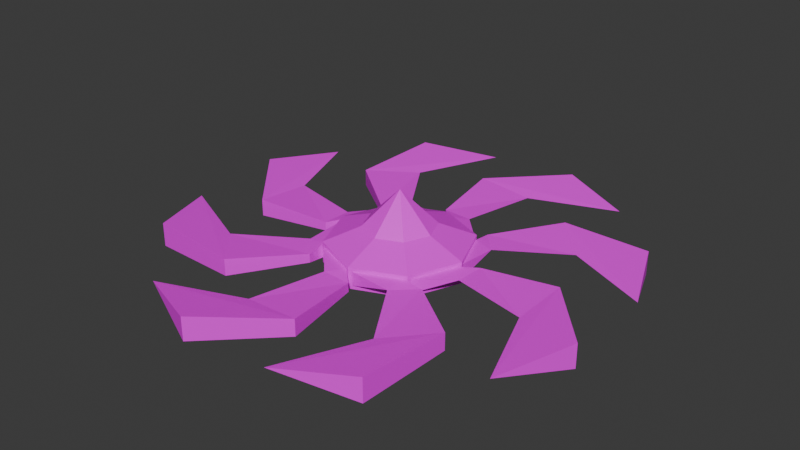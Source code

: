 # Source: Dragonfly_Crusher_Fan.blend  (saved by Blender 4.3.34; exported with 4.5.12 LTS)
import bpy
from mathutils import Matrix  # noqa: F401  (used for matrix-valued properties, if any)

bpy.ops.wm.read_factory_settings(use_empty=True)
scene = bpy.context.scene
scene.name = 'Scene'

# ---- collections
col_collection = bpy.data.collections.new('Collection'); scene.collection.children.link(col_collection)

# ---- images (referenced by path relative to the original .blend; pixels are not part of the script)
import os
ASSET_DIR = os.environ.get("B2B_ASSET_DIR", "")  # directory of the original .blend (textures are referenced by path, not embedded)
HERE = os.path.dirname(os.path.abspath(__file__))  # packed textures are extracted next to this script under _unpacked/

def load_image(name, relpath, width, height, colorspace="sRGB"):
    """Load a texture the original file referenced (path relative to the .blend, or extracted next to this script)."""
    p = next((c for c in (os.path.join(HERE, relpath), os.path.join(ASSET_DIR, relpath)) if relpath and os.path.exists(c)), "")
    if p:
        img = bpy.data.images.load(p, check_existing=True)
        img.name = name
    else:  # same state as the original file: an image datablock whose file is absent (Cycles renders it pink)
        img = bpy.data.images.new(name, width, height)
        img.source = "FILE"
        img.filepath = "//" + (relpath or name)
    img.colorspace_settings.name = colorspace
    return img
img_t_galvanizedste4el_00_jpg = load_image('T_GalvanizedSte4el_00.jpg', 'T_GalvanizedSte4el_00.jpg', 1024, 1024, 'sRGB')
img_t_corrugatedsheet_05_bc_png = load_image('T_CorrugatedSheet_05_BC.png', 'T_CorrugatedSheet_05_BC.png', 1024, 1024, 'sRGB')
img_t_dusty_steel_00_jpg = load_image('T_Dusty_Steel_00.jpg', 'T_Dusty_Steel_00.jpg', 1024, 1024, 'sRGB')

# ---- materials (node trees are filled in below, after node groups)
mat_material_001 = bpy.data.materials.new('Material.001')
mat_material_002 = bpy.data.materials.new('Material.002')
mat_material_003 = bpy.data.materials.new('Material.003')

# ---- material node trees
mat_material_001.use_nodes = True; mat_material_001.node_tree.nodes.clear()
_N = mat_material_001.node_tree.nodes; _L = mat_material_001.node_tree.links
n0 = _N.new('ShaderNodeBsdfPrincipled'); n0.name = 'Principled BSDF'; n0.location = (10, 300)
n1 = _N.new('ShaderNodeOutputMaterial'); n1.name = 'Material Output'; n1.location = (300, 300)
n2 = _N.new('ShaderNodeTexImage'); n2.name = 'Image Texture'; n2.location = (-280, 280)
n2.image = img_t_galvanizedste4el_00_jpg
_L.new(n0.outputs[0], n1.inputs[0])
_L.new(n2.outputs[0], n0.inputs[0])
n1.is_active_output = True
mat_material_002.use_nodes = True; mat_material_002.node_tree.nodes.clear()
_N = mat_material_002.node_tree.nodes; _L = mat_material_002.node_tree.links
n0 = _N.new('ShaderNodeBsdfPrincipled'); n0.name = 'Principled BSDF'; n0.location = (10, 300)
n1 = _N.new('ShaderNodeOutputMaterial'); n1.name = 'Material Output'; n1.location = (300, 300)
n2 = _N.new('ShaderNodeTexImage'); n2.name = 'Image Texture'; n2.location = (-280, 280)
n2.image = img_t_corrugatedsheet_05_bc_png
_L.new(n0.outputs[0], n1.inputs[0])
_L.new(n2.outputs[0], n0.inputs[0])
n1.is_active_output = True
mat_material_003.use_nodes = True; mat_material_003.node_tree.nodes.clear()
_N = mat_material_003.node_tree.nodes; _L = mat_material_003.node_tree.links
n0 = _N.new('ShaderNodeBsdfPrincipled'); n0.name = 'Principled BSDF'; n0.location = (10, 300)
n1 = _N.new('ShaderNodeOutputMaterial'); n1.name = 'Material Output'; n1.location = (300, 300)
n2 = _N.new('ShaderNodeTexImage'); n2.name = 'Image Texture'; n2.location = (-280, 280)
n2.image = img_t_dusty_steel_00_jpg
_L.new(n0.outputs[0], n1.inputs[0])
_L.new(n2.outputs[0], n0.inputs[0])
n1.is_active_output = True

# ---- world
world_world = bpy.data.worlds.new('World'); scene.world = world_world
world_world.use_nodes = True; world_world.node_tree.nodes.clear()
_N = world_world.node_tree.nodes; _L = world_world.node_tree.links
n0 = _N.new('ShaderNodeOutputWorld'); n0.name = 'World Output'; n0.location = (300, 300)
n1 = _N.new('ShaderNodeBackground'); n1.name = 'Background'; n1.location = (10, 300)
n1.inputs[0].default_value = (0.05088, 0.05088, 0.05088, 1.0)
_L.new(n1.outputs[0], n0.inputs[0])
n0.is_active_output = True
world_world.color = (0.05088, 0.05088, 0.05088)
world_world.sun_shadow_jitter_overblur = 0.0

# ---- meshes
me_cylinder = bpy.data.meshes.new('Cylinder')
me_cylinder.from_pydata([(-0.09239, 1.962, 0.1066), (-0.09239, 1.962, 0.5066), (1.452, 1.322, 0.1066), (1.452, 1.322, 0.5066), (1.962, 0.09239, 0.1066), (1.962, 0.09239, 0.5066), (1.322, -1.452, 0.1066), (1.322, -1.452, 0.5066), (0.09239, -1.962, 0.1066), (0.09239, -1.962, 0.5066), (-1.452, -1.322, 0.1066), (-1.452, -1.322, 0.5066), (-1.962, -0.09239, 0.1066), (-1.962, -0.09239, 0.5066), (-1.322, 1.452, 0.1066), (-1.322, 1.452, 0.5066), (-1.247e-08, -9.35e-09, 2.007), (-1.247e-08, -1.0, 1.007), (-1.247e-08, 1.0, 1.007), (1.0, -9.35e-09, 1.007), (-1.0, -9.35e-09, 1.007), (-0.7071, 0.7071, 1.007), (-0.7071, -0.7071, 1.007), (0.7071, 0.7071, 1.007), (0.7071, -0.7071, 1.007), (0.09239, 1.962, 0.1066), (0.09239, 1.962, 0.5066), (1.322, 1.452, 0.5066), (1.322, 1.452, 0.1066), (1.962, -0.09239, 0.1066), (1.962, -0.09239, 0.5066), (1.452, -1.322, 0.5066), (1.452, -1.322, 0.1066), (-0.09239, -1.962, 0.1066), (-0.09239, -1.962, 0.5066), (-1.322, -1.452, 0.5066), (-1.322, -1.452, 0.1066), (-1.962, 0.09239, 0.1066), (-1.962, 0.09239, 0.5066), (-1.452, 1.322, 0.5066), (-1.452, 1.322, 0.1066), (-1.247e-08, 2.0, 0.006591), (1.414, 1.414, 0.006591), (1.414, 1.414, 0.6066), (-1.247e-08, 2.0, 0.6066), (2.0, -9.35e-09, 0.6066), (2.0, -9.35e-09, 0.006591), (1.414, -1.414, 0.006591), (1.414, -1.414, 0.6066), (-1.247e-08, -2.0, 0.6066), (-1.247e-08, -2.0, 0.006591), (-1.414, -1.414, 0.006591), (-1.414, -1.414, 0.6066), (-2.0, -9.35e-09, 0.6066), (-2.0, -9.35e-09, 0.006591), (-1.414, 1.414, 0.006591), (-1.414, 1.414, 0.6066), (-1.261, 1.995, 0.4312), (-1.261, 1.995, 0.4312), (1.43, 1.878, 0.4323), (1.43, 1.878, 0.1809), (1.995, 1.261, 0.4312), (1.995, 1.261, 0.4312), (1.878, -1.43, 0.4323), (1.878, -1.43, 0.1809), (1.261, -1.995, 0.4312), (1.261, -1.995, 0.4312), (-1.43, -1.878, 0.4323), (-1.43, -1.878, 0.1809), (-1.995, -1.261, 0.4312), (-1.995, -1.261, 0.4312), (-1.878, 1.43, 0.4323), (-1.878, 1.43, 0.1809), (-0.3166, 2.339, 0.1809), (0.5192, 2.303, 0.4312), (0.5192, 2.303, 0.4312), (-0.3166, 2.339, 0.4323), (2.339, 0.3166, 0.4323), (2.339, 0.3166, 0.1809), (2.303, -0.5192, 0.4312), (2.303, -0.5192, 0.4312), (0.3166, -2.339, 0.4323), (0.3166, -2.339, 0.1809), (-0.5192, -2.303, 0.4312), (-0.5192, -2.303, 0.4312), (-2.339, -0.3166, 0.4323), (-2.339, -0.3166, 0.1809), (-2.303, 0.5192, 0.4312), (-2.303, 0.5192, 0.4312), (-2.411, 3.814, 0.4312), (-2.411, 3.814, 0.4312), (2.734, 3.59, 0.5469), (2.734, 3.59, 0.06625), (3.814, 2.411, 0.4312), (3.814, 2.411, 0.4312), (3.59, -2.734, 0.5469), (3.59, -2.734, 0.06625), (2.411, -3.814, 0.4312), (2.411, -3.814, 0.4312), (-2.734, -3.59, 0.5469), (-2.734, -3.59, 0.06625), (-3.814, -2.411, 0.4312), (-3.814, -2.411, 0.4312), (-3.59, 2.734, 0.5469), (-3.59, 2.734, 0.06625), (-0.6051, 4.472, 0.06625), (0.9925, 4.402, 0.4312), (0.9925, 4.402, 0.4312), (-0.6051, 4.472, 0.5469), (4.472, 0.6051, 0.5469), (4.472, 0.6051, 0.06625), (4.402, -0.9925, 0.4312), (4.402, -0.9925, 0.4312), (0.6051, -4.472, 0.5469), (0.6051, -4.472, 0.06625), (-0.9925, -4.402, 0.4312), (-0.9925, -4.402, 0.4312), (-4.472, -0.6051, 0.5469), (-4.472, -0.6051, 0.06625), (-4.402, 0.9925, 0.4312), (-4.402, 0.9925, 0.4312), (-1.343, 6.163, 0.4312), (-1.343, 6.163, 0.4312), (5.307, 3.408, 0.6425), (5.307, 3.408, -0.02935), (6.163, 1.343, 0.4312), (6.163, 1.343, 0.4312), (3.408, -5.307, 0.6425), (3.408, -5.307, -0.02935), (1.343, -6.163, 0.4312), (1.343, -6.163, 0.4312), (-5.307, -3.408, 0.6425), (-5.307, -3.408, -0.02935), (-6.163, -1.343, 0.4312), (-6.163, -1.343, 0.4312), (-3.408, 5.307, 0.6425), (-3.408, 5.307, -0.02935), (1.343, 6.163, -0.02935), (3.408, 5.307, 0.4312), (3.408, 5.307, 0.4312), (1.343, 6.163, 0.6425), (6.163, -1.343, 0.6425), (6.163, -1.343, -0.02935), (5.307, -3.408, 0.4312), (5.307, -3.408, 0.4312), (-1.343, -6.163, 0.6425), (-1.343, -6.163, -0.02935), (-3.408, -5.307, 0.4312), (-3.408, -5.307, 0.4312), (-6.163, 1.343, 0.6425), (-6.163, 1.343, -0.02935), (-5.307, 3.408, 0.4312), (-5.307, 3.408, 0.4312)], [], [(29, 30, 77, 78), (10, 11, 67, 68), (27, 28, 74, 75), (9, 8, 65, 66), (25, 26, 76, 73), (7, 9, 66, 63), (20, 53, 52, 22), (39, 40, 87, 88), (26, 27, 75, 76), (41, 42, 46, 47, 50, 51, 54, 55), (17, 49, 48, 24), (23, 18, 16), (21, 20, 16), (18, 21, 16), (17, 16, 22), (19, 23, 16), (19, 16, 24), (45, 19, 24, 48), (45, 43, 23, 19), (49, 17, 22, 52), (44, 56, 21, 18), (56, 53, 20, 21), (43, 44, 18, 23), (16, 17, 24), (16, 20, 22), (0, 1, 44, 41), (3, 2, 42, 43), (2, 4, 46, 42), (5, 3, 43, 45), (4, 5, 45, 46), (7, 6, 47, 48), (6, 8, 50, 47), (9, 7, 48, 49), (8, 9, 49, 50), (11, 10, 51, 52), (10, 12, 54, 51), (13, 11, 52, 53), (12, 13, 53, 54), (15, 14, 55, 56), (14, 0, 41, 55), (1, 15, 56, 44), (25, 28, 42, 41), (27, 26, 44, 43), (26, 25, 41, 44), (28, 27, 43, 42), (30, 29, 46, 45), (29, 32, 47, 46), (31, 30, 45, 48), (32, 31, 48, 47), (34, 33, 50, 49), (33, 36, 51, 50), (35, 34, 49, 52), (36, 35, 52, 51), (38, 37, 54, 53), (37, 40, 55, 54), (39, 38, 53, 56), (40, 39, 56, 55), (72, 71, 103, 104), (81, 84, 116, 113), (70, 69, 101, 102), (83, 82, 114, 115), (67, 70, 102, 99), (82, 81, 113, 114), (69, 68, 100, 101), (80, 79, 111, 112), (12, 10, 68, 69), (32, 29, 78, 79), (11, 13, 70, 67), (30, 31, 80, 77), (13, 12, 69, 70), (31, 32, 79, 80), (14, 15, 71, 72), (33, 34, 81, 82), (1, 0, 57, 58), (0, 14, 72, 57), (36, 33, 82, 83), (2, 3, 59, 60), (15, 1, 58, 71), (34, 35, 84, 81), (4, 2, 60, 61), (35, 36, 83, 84), (3, 5, 62, 59), (37, 38, 85, 86), (5, 4, 61, 62), (40, 37, 86, 87), (6, 7, 63, 64), (28, 25, 73, 74), (38, 39, 88, 85), (8, 6, 64, 65), (103, 90, 122, 135), (118, 117, 149, 150), (92, 91, 123, 124), (89, 104, 136, 121), (116, 115, 147, 148), (90, 89, 121, 122), (104, 103, 135, 136), (113, 116, 148, 145), (58, 57, 89, 90), (84, 83, 115, 116), (57, 72, 104, 89), (60, 59, 91, 92), (86, 85, 117, 118), (71, 58, 90, 103), (61, 60, 92, 93), (87, 86, 118, 119), (74, 73, 105, 106), (59, 62, 94, 91), (85, 88, 120, 117), (76, 75, 107, 108), (62, 61, 93, 94), (88, 87, 119, 120), (73, 76, 108, 105), (64, 63, 95, 96), (75, 74, 106, 107), (65, 64, 96, 97), (78, 77, 109, 110), (63, 66, 98, 95), (79, 78, 110, 111), (66, 65, 97, 98), (77, 80, 112, 109), (68, 67, 99, 100), (137, 140, 139, 138), (124, 123, 126, 125), (142, 141, 144, 143), (128, 127, 130, 129), (146, 145, 148, 147), (132, 131, 134, 133), (150, 149, 152, 151), (136, 135, 122, 121), (93, 92, 124, 125), (119, 118, 150, 151), (106, 105, 137, 138), (91, 94, 126, 123), (117, 120, 152, 149), (108, 107, 139, 140), (94, 93, 125, 126), (120, 119, 151, 152), (105, 108, 140, 137), (96, 95, 127, 128), (107, 106, 138, 139), (97, 96, 128, 129), (110, 109, 141, 142), (95, 98, 130, 127), (111, 110, 142, 143), (98, 97, 129, 130), (109, 112, 144, 141), (100, 99, 131, 132), (112, 111, 143, 144), (101, 100, 132, 133), (114, 113, 145, 146), (99, 102, 134, 131), (115, 114, 146, 147), (102, 101, 133, 134)])
me_cylinder.polygons.foreach_set('material_index', [0, 0, 0, 0, 0, 0, 1, 0, 0, 0, 1, 2, 2, 2, 2, 2, 2, 1, 1, 1, 1, 1, 1, 2, 2, 1, 1, 1, 1, 1, 1, 1, 1, 1, 1, 1, 1, 1, 1, 1, 1, 1, 1, 0, 1, 1, 1, 1, 1, 1, 1, 1, 1, 1, 1, 1, 1, 0, 0, 0, 0, 0, 0, 0, 0, 0, 0, 0, 0, 0, 0, 0, 0, 0, 0, 0, 0, 0, 0, 0, 0, 0, 0, 0, 0, 0, 0, 0, 0, 0, 0, 0, 0, 0, 0, 0, 0, 0, 0, 0, 0, 0, 0, 0, 0, 0, 0, 0, 0, 0, 0, 0, 0, 0, 0, 0, 0, 0, 0, 0, 0, 0, 0, 0, 0, 0, 0, 0, 0, 0, 0, 0, 0, 0, 0, 0, 0, 0, 0, 0, 0, 0, 0, 0, 0, 0, 0, 0, 0, 0, 0, 0, 0])
_uv = me_cylinder.uv_layers.new(name='UVMap')
_uv.uv.foreach_set('vector', [0.4925, 0.4745, 0.4925, 0.507, 0.5257, 0.5009, 0.5257, 0.4805, 0.3928, 0.4745, 0.3928, 0.507, 0.3476, 0.5009, 0.3476, 0.4805, 0.6178, 0.507, 0.6178, 0.4745, 0.6868, 0.5009, 0.6868, 0.5009, 0.5075, 0.507, 0.5075, 0.4745, 0.6023, 0.5009, 0.6023, 0.5009, 0.5075, 0.4745, 0.5075, 0.507, 0.4743, 0.5009, 0.4743, 0.4805, 0.6072, 0.3822, 0.5075, 0.3408, 0.6023, 0.3381, 0.6524, 0.384, 0.269, 0.5957, 0.03806, 0.6913, 0.03806, 0.3087, 0.269, 0.4043, 0.3822, 0.507, 0.3822, 0.4745, 0.3132, 0.5009, 0.3132, 0.5009, 0.5075, 0.6592, 0.6072, 0.6178, 0.5421, 0.6868, 0.4743, 0.6898, 0.5, 0.6623, 0.6147, 0.6147, 0.6623, 0.5, 0.6147, 0.3853, 0.5, 0.3377, 0.3853, 0.3853, 0.3377, 0.5, 0.3853, 0.6147, 0.269, 0.5957, 0.03806, 0.6913, 0.03806, 0.3087, 0.269, 0.4043, 0.5742, 0.6792, 0.4258, 0.6792, 0.5, 0.5, 0.3208, 0.5742, 0.3208, 0.4258, 0.5, 0.5, 0.4258, 0.6792, 0.3208, 0.5742, 0.5, 0.5, 0.5742, 0.3208, 0.5, 0.5, 0.4258, 0.3208, 0.6792, 0.5742, 0.5742, 0.6792, 0.5, 0.5, 0.6792, 0.5742, 0.5, 0.5, 0.6792, 0.4258, 0.03806, 0.3087, 0.269, 0.4043, 0.269, 0.5957, 0.03806, 0.6913, 0.9619, 0.3087, 0.9619, 0.6913, 0.731, 0.5957, 0.731, 0.4043, 0.9619, 0.6913, 0.731, 0.5957, 0.731, 0.4043, 0.9619, 0.3087, 0.9619, 0.3087, 0.9619, 0.6913, 0.731, 0.5957, 0.731, 0.4043, 0.9619, 0.3087, 0.9619, 0.6913, 0.731, 0.5957, 0.731, 0.4043, 0.03806, 0.6913, 0.03806, 0.3087, 0.269, 0.4043, 0.269, 0.5957, 0.5, 0.5, 0.5742, 0.3208, 0.6792, 0.4258, 0.5, 0.5, 0.3208, 0.4258, 0.4258, 0.3208, 0.4582, 0.5309, 0.5582, 0.5309, 0.5832, 0.5078, 0.4332, 0.5078, 0.5582, 0.1617, 0.4582, 0.1617, 0.4332, 0.1386, 0.5832, 0.1386, 0.4582, 0.1617, 0.4582, 0.4691, 0.4332, 0.4922, 0.4332, 0.1386, 0.5582, 0.4691, 0.5582, 0.1617, 0.5832, 0.1386, 0.5832, 0.4922, 0.4582, 0.4691, 0.5582, 0.4691, 0.5832, 0.4922, 0.4332, 0.4922, 0.5582, 0.1773, 0.4582, 0.1773, 0.4332, 0.1542, 0.5832, 0.1542, 0.4582, 0.1773, 0.4582, 0.4847, 0.4332, 0.5078, 0.4332, 0.1542, 0.5582, 0.4847, 0.5582, 0.1773, 0.5832, 0.1542, 0.5832, 0.5078, 0.4582, 0.4847, 0.5582, 0.4847, 0.5832, 0.5078, 0.4332, 0.5078, 0.5582, 0.8227, 0.4582, 0.8227, 0.4332, 0.8458, 0.5832, 0.8458, 0.4582, 0.8227, 0.4582, 0.5153, 0.4332, 0.4922, 0.4332, 0.8458, 0.5582, 0.5153, 0.5582, 0.8227, 0.5832, 0.8458, 0.5832, 0.4922, 0.4582, 0.5153, 0.5582, 0.5153, 0.5832, 0.4922, 0.4332, 0.4922, 0.5582, 0.8383, 0.4582, 0.8383, 0.4332, 0.8614, 0.5832, 0.8614, 0.4582, 0.8383, 0.4582, 0.5309, 0.4332, 0.5078, 0.4332, 0.8614, 0.5582, 0.5309, 0.5582, 0.8383, 0.5832, 0.8614, 0.5832, 0.5078, 0.4582, 0.4847, 0.4582, 0.1773, 0.4332, 0.1542, 0.4332, 0.5078, 0.5582, 0.1773, 0.5582, 0.4847, 0.5832, 0.5078, 0.5832, 0.1542, 0.5075, 0.507, 0.5075, 0.4745, 0.5, 0.4664, 0.5, 0.5151, 0.4582, 0.1773, 0.5582, 0.1773, 0.5832, 0.1542, 0.4332, 0.1542, 0.5582, 0.5153, 0.4582, 0.5153, 0.4332, 0.4922, 0.5832, 0.4922, 0.4582, 0.5153, 0.4582, 0.8227, 0.4332, 0.8458, 0.4332, 0.4922, 0.5582, 0.8227, 0.5582, 0.5153, 0.5832, 0.4922, 0.5832, 0.8458, 0.4582, 0.8227, 0.5582, 0.8227, 0.5832, 0.8458, 0.4332, 0.8458, 0.5582, 0.5309, 0.4582, 0.5309, 0.4332, 0.5078, 0.5832, 0.5078, 0.4582, 0.5309, 0.4582, 0.8383, 0.4332, 0.8614, 0.4332, 0.5078, 0.5582, 0.8383, 0.5582, 0.5309, 0.5832, 0.5078, 0.5832, 0.8614, 0.4582, 0.8383, 0.5582, 0.8383, 0.5832, 0.8614, 0.4332, 0.8614, 0.5582, 0.4691, 0.4582, 0.4691, 0.4332, 0.4922, 0.5832, 0.4922, 0.4582, 0.4691, 0.4582, 0.1617, 0.4332, 0.1386, 0.4332, 0.4922, 0.5582, 0.1617, 0.5582, 0.4691, 0.5832, 0.4922, 0.5832, 0.1386, 0.4582, 0.1617, 0.5582, 0.1617, 0.5832, 0.1386, 0.4332, 0.1386, 0.3476, 0.4805, 0.3476, 0.5009, 0.2087, 0.5102, 0.2087, 0.4712, 0.5257, 0.3102, 0.4579, 0.3132, 0.4195, 0.1429, 0.5491, 0.1372, 0.3381, 0.3977, 0.3381, 0.3977, 0.1905, 0.3044, 0.1905, 0.3044, 0.4579, 0.3132, 0.5257, 0.3102, 0.5491, 0.1372, 0.4195, 0.1429, 0.384, 0.3476, 0.3381, 0.3977, 0.1905, 0.3044, 0.2782, 0.2087, 0.3102, 0.4805, 0.3102, 0.5009, 0.1372, 0.5102, 0.1372, 0.4712, 0.3381, 0.3977, 0.384, 0.3476, 0.2782, 0.2087, 0.1905, 0.3044, 0.6868, 0.4579, 0.6868, 0.4579, 0.8571, 0.4195, 0.8571, 0.4195, 0.3408, 0.4925, 0.3822, 0.3928, 0.384, 0.3476, 0.3381, 0.3977, 0.6178, 0.3928, 0.6592, 0.4925, 0.6898, 0.5257, 0.6868, 0.4579, 0.3822, 0.3928, 0.3408, 0.4925, 0.3381, 0.3977, 0.384, 0.3476, 0.6592, 0.4925, 0.6178, 0.3928, 0.6868, 0.4579, 0.6898, 0.5257, 0.4925, 0.507, 0.4925, 0.4745, 0.3977, 0.5009, 0.3977, 0.5009, 0.6178, 0.507, 0.6178, 0.4745, 0.6868, 0.5009, 0.6868, 0.5009, 0.3928, 0.4745, 0.3928, 0.507, 0.3476, 0.5009, 0.3476, 0.4805, 0.4925, 0.4745, 0.4925, 0.507, 0.5257, 0.5009, 0.5257, 0.4805, 0.4925, 0.507, 0.4925, 0.4745, 0.3977, 0.5009, 0.3977, 0.5009, 0.4925, 0.6592, 0.3928, 0.6178, 0.3476, 0.616, 0.3977, 0.6619, 0.3928, 0.3822, 0.4925, 0.3408, 0.5257, 0.3102, 0.4579, 0.3132, 0.6072, 0.4745, 0.6072, 0.507, 0.6524, 0.5009, 0.6524, 0.4805, 0.3928, 0.6178, 0.4925, 0.6592, 0.3977, 0.6619, 0.3476, 0.616, 0.4925, 0.3408, 0.3928, 0.3822, 0.4579, 0.3132, 0.5257, 0.3102, 0.6592, 0.5075, 0.6178, 0.6072, 0.616, 0.6524, 0.6619, 0.6023, 0.3822, 0.507, 0.3822, 0.4745, 0.3132, 0.5009, 0.3132, 0.5009, 0.6178, 0.6072, 0.6592, 0.5075, 0.6619, 0.6023, 0.616, 0.6524, 0.5075, 0.4745, 0.5075, 0.507, 0.4743, 0.5009, 0.4743, 0.4805, 0.5075, 0.507, 0.5075, 0.4745, 0.6023, 0.5009, 0.6023, 0.5009, 0.3822, 0.6072, 0.3408, 0.5075, 0.3102, 0.4743, 0.3132, 0.5421, 0.6072, 0.4745, 0.6072, 0.507, 0.6524, 0.5009, 0.6524, 0.4805, 0.6072, 0.6178, 0.5075, 0.6592, 0.4743, 0.6898, 0.5421, 0.6868, 0.3408, 0.5075, 0.3822, 0.6072, 0.3132, 0.5421, 0.3102, 0.4743, 0.5075, 0.3408, 0.6072, 0.3822, 0.6524, 0.384, 0.6023, 0.3381, 0.2087, 0.7218, 0.3044, 0.8095, 0.391, 1.0, 0.2235, 0.9306, 0.4509, 0.4712, 0.4509, 0.5102, 0.609, 0.518, 0.609, 0.4635, 0.7218, 0.4712, 0.7218, 0.5102, 0.9306, 0.518, 0.9306, 0.4635, 0.3044, 0.8095, 0.2087, 0.7218, 0.2235, 0.9306, 0.391, 1.0, 0.4195, 0.1429, 0.4195, 0.1429, 0.2235, 0.0694, 0.2235, 0.0694, 0.3044, 0.8095, 0.3044, 0.8095, 0.391, 1.0, 0.391, 1.0, 0.7218, 0.4712, 0.7218, 0.5102, 0.9306, 0.518, 0.9306, 0.4635, 0.5491, 0.1372, 0.4195, 0.1429, 0.2235, 0.0694, 0.391, 0.0, 0.3977, 0.6619, 0.3977, 0.6619, 0.3044, 0.8095, 0.3044, 0.8095, 0.4579, 0.3132, 0.4579, 0.3132, 0.4195, 0.1429, 0.4195, 0.1429, 0.3977, 0.6619, 0.3476, 0.616, 0.2087, 0.7218, 0.3044, 0.8095, 0.6524, 0.4805, 0.6524, 0.5009, 0.7913, 0.5102, 0.7913, 0.4712, 0.3102, 0.4805, 0.3102, 0.5009, 0.1372, 0.5102, 0.1372, 0.4712, 0.3476, 0.616, 0.3977, 0.6619, 0.3044, 0.8095, 0.2087, 0.7218, 0.6619, 0.6023, 0.616, 0.6524, 0.7218, 0.7913, 0.8095, 0.6956, 0.3132, 0.5421, 0.3102, 0.4743, 0.1372, 0.4509, 0.1429, 0.5805, 0.5421, 0.6868, 0.4743, 0.6898, 0.4509, 0.8628, 0.5805, 0.8571, 0.616, 0.6524, 0.6619, 0.6023, 0.8095, 0.6956, 0.7218, 0.7913, 0.3102, 0.4743, 0.3132, 0.5421, 0.1429, 0.5805, 0.1372, 0.4509, 0.4743, 0.6898, 0.5421, 0.6868, 0.5805, 0.8571, 0.4509, 0.8628, 0.6619, 0.6023, 0.6619, 0.6023, 0.8095, 0.6956, 0.8095, 0.6956, 0.3132, 0.5421, 0.3132, 0.5421, 0.1429, 0.5805, 0.1429, 0.5805, 0.6898, 0.4805, 0.6898, 0.5009, 0.8628, 0.5102, 0.8628, 0.4712, 0.6524, 0.4805, 0.6524, 0.5009, 0.7913, 0.5102, 0.7913, 0.4712, 0.5421, 0.6868, 0.5421, 0.6868, 0.5805, 0.8571, 0.5805, 0.8571, 0.6023, 0.3381, 0.6524, 0.384, 0.7913, 0.2782, 0.6956, 0.1905, 0.6898, 0.4805, 0.6898, 0.5009, 0.8628, 0.5102, 0.8628, 0.4712, 0.6524, 0.384, 0.6023, 0.3381, 0.6956, 0.1905, 0.7913, 0.2782, 0.6868, 0.4579, 0.6898, 0.5257, 0.8628, 0.5491, 0.8571, 0.4195, 0.6023, 0.3381, 0.6023, 0.3381, 0.6956, 0.1905, 0.6956, 0.1905, 0.6898, 0.5257, 0.6868, 0.4579, 0.8571, 0.4195, 0.8628, 0.5491, 0.3476, 0.4805, 0.3476, 0.5009, 0.2087, 0.5102, 0.2087, 0.4712, 0.609, 0.4635, 0.609, 0.518, 0.7765, 0.5009, 0.7765, 0.5009, 0.7765, 0.4635, 0.7765, 0.518, 0.609, 0.5009, 0.609, 0.5009, 0.391, 0.4635, 0.391, 0.518, 0.2235, 0.5009, 0.2235, 0.5009, 0.7765, 0.4635, 0.7765, 0.518, 0.609, 0.5009, 0.609, 0.5009, 0.391, 0.4635, 0.391, 0.518, 0.2235, 0.5009, 0.2235, 0.5009, 0.2235, 0.4635, 0.2235, 0.518, 0.391, 0.5009, 0.391, 0.5009, 0.609, 0.4635, 0.609, 0.518, 0.7765, 0.5009, 0.7765, 0.5009, 0.2235, 0.4635, 0.2235, 0.518, 0.391, 0.5009, 0.391, 0.5009, 0.8095, 0.6956, 0.7218, 0.7913, 0.9306, 0.7765, 1.0, 0.609, 0.1429, 0.5805, 0.1372, 0.4509, 0.0, 0.609, 0.0694, 0.7765, 0.5805, 0.8571, 0.4509, 0.8628, 0.609, 1.0, 0.7765, 0.9306, 0.7218, 0.7913, 0.8095, 0.6956, 1.0, 0.609, 0.9306, 0.7765, 0.1372, 0.4509, 0.1429, 0.5805, 0.0694, 0.7765, 0.0, 0.609, 0.4509, 0.8628, 0.5805, 0.8571, 0.7765, 0.9306, 0.609, 1.0, 0.8095, 0.6956, 0.8095, 0.6956, 1.0, 0.609, 1.0, 0.609, 0.1429, 0.5805, 0.1429, 0.5805, 0.0694, 0.7765, 0.0694, 0.7765, 0.4509, 0.4712, 0.4509, 0.5102, 0.609, 0.518, 0.609, 0.4635, 0.2782, 0.4712, 0.2782, 0.5102, 0.0694, 0.518, 0.0694, 0.4635, 0.5805, 0.8571, 0.5805, 0.8571, 0.7765, 0.9306, 0.7765, 0.9306, 0.6956, 0.1905, 0.7913, 0.2782, 0.7765, 0.0694, 0.609, 0.0, 0.5491, 0.4712, 0.5491, 0.5102, 0.391, 0.518, 0.391, 0.4635, 0.7913, 0.2782, 0.6956, 0.1905, 0.609, 0.0, 0.7765, 0.0694, 0.8571, 0.4195, 0.8628, 0.5491, 1.0, 0.391, 0.9306, 0.2235, 0.6956, 0.1905, 0.6956, 0.1905, 0.609, 0.0, 0.609, 0.0, 0.8628, 0.5491, 0.8571, 0.4195, 0.9306, 0.2235, 1.0, 0.391, 0.2782, 0.4712, 0.2782, 0.5102, 0.0694, 0.518, 0.0694, 0.4635, 0.8571, 0.4195, 0.8571, 0.4195, 0.9306, 0.2235, 0.9306, 0.2235, 0.1905, 0.3044, 0.2782, 0.2087, 0.0694, 0.2235, 0.0, 0.391, 0.5491, 0.4712, 0.5491, 0.5102, 0.391, 0.518, 0.391, 0.4635, 0.2782, 0.2087, 0.1905, 0.3044, 0.0, 0.391, 0.0694, 0.2235, 0.4195, 0.1429, 0.5491, 0.1372, 0.391, 0.0, 0.2235, 0.0694, 0.1905, 0.3044, 0.1905, 0.3044, 0.0, 0.391, 0.0, 0.391])
me_cylinder.materials.append(mat_material_001)
me_cylinder.materials.append(mat_material_002)
me_cylinder.materials.append(mat_material_003)
me_cylinder.update()

# ---- objects
ob_cylinder = bpy.data.objects.new('Cylinder', me_cylinder)

# ---- transforms, parenting, visibility, modifiers, constraints
ob_cylinder.location = (0.0, 0.0, 0.0)

# ---- collection membership
col_collection.objects.link(ob_cylinder)

# ---- scene / render settings (as saved in the file)
scene.frame_start = 1; scene.frame_end = 250; scene.frame_set(1)
scene.render.engine = 'BLENDER_EEVEE_NEXT'
bpy.context.view_layer.update()

# ---- added for rendering (the .blend has no active camera and no usable light): camera, sun
cam_auto = bpy.data.cameras.new('AutoCamera')
cam_auto.lens = 50.0
cam_auto.sensor_width = 36.0
cam_auto.clip_end = 1000.0
ob_auto_camera = bpy.data.objects.new('AutoCamera', cam_auto)
scene.collection.objects.link(ob_auto_camera)
ob_auto_camera.location = (16.2366, -19.484, 13.9779)
ob_auto_camera.rotation_euler = (1.09748, -7.21219e-08, 0.694738)
scene.camera = ob_auto_camera
light_auto_sun = bpy.data.lights.new('AutoSun', 'SUN')
light_auto_sun.energy = 3.0
light_auto_sun.angle = 0.0523599
ob_auto_sun = bpy.data.objects.new('AutoSun', light_auto_sun)
scene.collection.objects.link(ob_auto_sun)
ob_auto_sun.rotation_euler = (0.872665, 0.174533, 0.523599)
bpy.context.view_layer.update()
